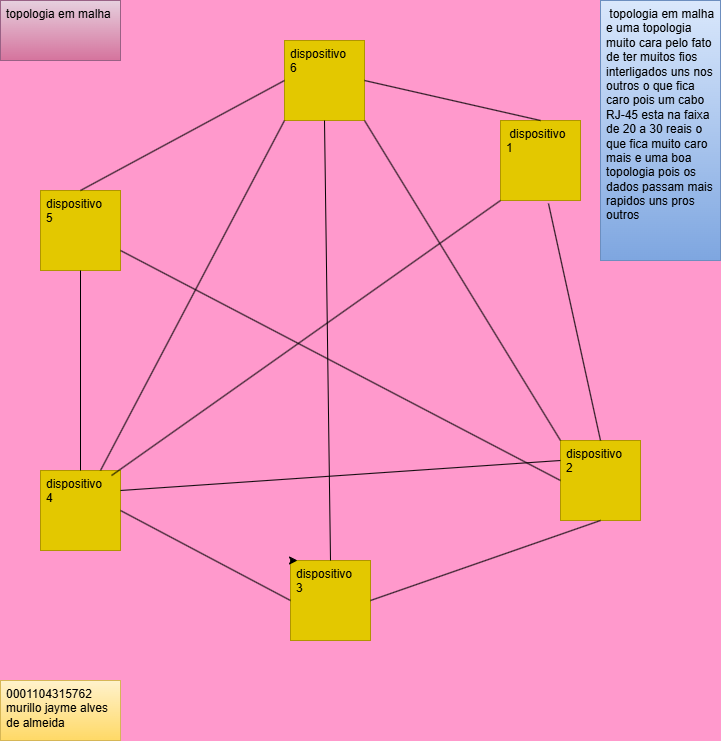

The diagram above was exported from draw.io. Its source (the exported page's mxGraphModel, read from the mxfile embedded in the PNG):
<mxGraphModel dx="1414" dy="811" grid="1" gridSize="10" guides="1" tooltips="1" connect="1" arrows="1" fold="1" page="1" pageScale="1" pageWidth="827" pageHeight="1169" background="#FF99CC" math="0" shadow="0">
  <root>
    <mxCell id="0" />
    <mxCell id="1" parent="0" />
    <mxCell id="k352lItiapHdGWMaVUlm-3" parent="1" style="whiteSpace=wrap;html=1;aspect=fixed;align=left;verticalAlign=top;spacingLeft=4;spacingRight=4;fontFamily=Helvetica;fontSize=12;fontColor=#000000;fillColor=#e3c800;strokeColor=#B09500;" value="dispositivo&lt;div&gt;3&lt;/div&gt;" vertex="1">
      <mxGeometry height="80" width="80" x="380" y="610" as="geometry" />
    </mxCell>
    <mxCell id="k352lItiapHdGWMaVUlm-4" parent="1" style="whiteSpace=wrap;html=1;aspect=fixed;align=left;verticalAlign=top;spacingLeft=4;spacingRight=4;fontFamily=Helvetica;fontSize=12;fontColor=#000000;fillColor=#e3c800;strokeColor=#B09500;" value="&lt;div&gt;dispositivo&lt;/div&gt;&lt;div&gt;2&lt;/div&gt;" vertex="1">
      <mxGeometry height="80" width="80" x="650" y="490" as="geometry" />
    </mxCell>
    <mxCell id="k352lItiapHdGWMaVUlm-5" parent="1" style="whiteSpace=wrap;html=1;aspect=fixed;align=left;verticalAlign=top;spacingLeft=4;spacingRight=4;fontFamily=Helvetica;fontSize=12;fontColor=#000000;fillColor=#e3c800;strokeColor=#B09500;" value="dispositivo&lt;div&gt;4&lt;/div&gt;" vertex="1">
      <mxGeometry height="80" width="80" x="130" y="520" as="geometry" />
    </mxCell>
    <mxCell id="k352lItiapHdGWMaVUlm-6" parent="1" style="whiteSpace=wrap;html=1;aspect=fixed;align=left;verticalAlign=top;spacingLeft=4;spacingRight=4;fontFamily=Helvetica;fontSize=12;fontColor=#000000;fillColor=#e3c800;strokeColor=#B09500;" value="dispositivo&lt;div&gt;5&lt;/div&gt;" vertex="1">
      <mxGeometry height="80" width="80" x="130" y="240" as="geometry" />
    </mxCell>
    <mxCell id="k352lItiapHdGWMaVUlm-7" parent="1" style="whiteSpace=wrap;html=1;aspect=fixed;align=left;verticalAlign=top;spacingLeft=4;spacingRight=4;fontFamily=Helvetica;fontSize=12;fontColor=#000000;fillColor=#e3c800;strokeColor=#B09500;" value="&amp;nbsp;dispositivo&lt;div&gt;1&lt;/div&gt;" vertex="1">
      <mxGeometry height="80" width="80" x="590" y="170" as="geometry" />
    </mxCell>
    <mxCell id="k352lItiapHdGWMaVUlm-8" parent="1" style="whiteSpace=wrap;html=1;aspect=fixed;align=left;verticalAlign=top;spacingLeft=4;spacingRight=4;fontFamily=Helvetica;fontSize=12;fontColor=#000000;fillColor=#e3c800;strokeColor=#B09500;" value="dispositivo&lt;div&gt;6&lt;/div&gt;" vertex="1">
      <mxGeometry height="80" width="80" x="374" y="90" as="geometry" />
    </mxCell>
    <mxCell id="k352lItiapHdGWMaVUlm-10" edge="1" parent="1" source="k352lItiapHdGWMaVUlm-3" style="endArrow=none;html=1;rounded=0;fontFamily=Helvetica;fontSize=12;fontColor=default;entryX=0.5;entryY=1;entryDx=0;entryDy=0;exitX=0.5;exitY=0;exitDx=0;exitDy=0;" target="k352lItiapHdGWMaVUlm-8" value="">
      <mxGeometry height="50" relative="1" width="50" as="geometry">
        <mxPoint x="390" y="440" as="sourcePoint" />
        <mxPoint x="440" y="390" as="targetPoint" />
      </mxGeometry>
    </mxCell>
    <mxCell id="k352lItiapHdGWMaVUlm-11" edge="1" parent="1" source="k352lItiapHdGWMaVUlm-6" style="endArrow=none;html=1;rounded=0;fontFamily=Helvetica;fontSize=12;fontColor=default;entryX=0;entryY=0.5;entryDx=0;entryDy=0;exitX=1;exitY=0.75;exitDx=0;exitDy=0;" target="k352lItiapHdGWMaVUlm-4" value="">
      <mxGeometry height="50" relative="1" width="50" as="geometry">
        <mxPoint x="390" y="440" as="sourcePoint" />
        <mxPoint x="440" y="390" as="targetPoint" />
      </mxGeometry>
    </mxCell>
    <mxCell id="k352lItiapHdGWMaVUlm-12" edge="1" parent="1" source="k352lItiapHdGWMaVUlm-3" style="endArrow=none;html=1;rounded=0;fontFamily=Helvetica;fontSize=12;fontColor=default;exitX=1;exitY=0.5;exitDx=0;exitDy=0;entryX=0.5;entryY=1;entryDx=0;entryDy=0;" target="k352lItiapHdGWMaVUlm-4" value="">
      <mxGeometry height="50" relative="1" width="50" as="geometry">
        <mxPoint x="390" y="440" as="sourcePoint" />
        <mxPoint x="440" y="390" as="targetPoint" />
      </mxGeometry>
    </mxCell>
    <mxCell id="k352lItiapHdGWMaVUlm-13" edge="1" parent="1" source="k352lItiapHdGWMaVUlm-4" style="endArrow=none;html=1;rounded=0;fontFamily=Helvetica;fontSize=12;fontColor=default;entryX=0.6;entryY=1.038;entryDx=0;entryDy=0;entryPerimeter=0;exitX=0.5;exitY=0;exitDx=0;exitDy=0;" target="k352lItiapHdGWMaVUlm-7" value="">
      <mxGeometry height="50" relative="1" width="50" as="geometry">
        <mxPoint x="390" y="440" as="sourcePoint" />
        <mxPoint x="440" y="390" as="targetPoint" />
      </mxGeometry>
    </mxCell>
    <mxCell id="k352lItiapHdGWMaVUlm-14" edge="1" parent="1" source="k352lItiapHdGWMaVUlm-7" style="endArrow=none;html=1;rounded=0;fontFamily=Helvetica;fontSize=12;fontColor=default;entryX=1;entryY=0.5;entryDx=0;entryDy=0;exitX=0.5;exitY=0;exitDx=0;exitDy=0;" target="k352lItiapHdGWMaVUlm-8" value="">
      <mxGeometry height="50" relative="1" width="50" as="geometry">
        <mxPoint x="390" y="440" as="sourcePoint" />
        <mxPoint x="440" y="390" as="targetPoint" />
      </mxGeometry>
    </mxCell>
    <mxCell id="k352lItiapHdGWMaVUlm-15" edge="1" parent="1" source="k352lItiapHdGWMaVUlm-6" style="endArrow=none;html=1;rounded=0;fontFamily=Helvetica;fontSize=12;fontColor=default;entryX=0;entryY=0.5;entryDx=0;entryDy=0;exitX=0.5;exitY=0;exitDx=0;exitDy=0;" target="k352lItiapHdGWMaVUlm-8" value="">
      <mxGeometry height="50" relative="1" width="50" as="geometry">
        <mxPoint x="390" y="440" as="sourcePoint" />
        <mxPoint x="440" y="390" as="targetPoint" />
      </mxGeometry>
    </mxCell>
    <mxCell id="k352lItiapHdGWMaVUlm-16" edge="1" parent="1" source="k352lItiapHdGWMaVUlm-6" style="endArrow=none;html=1;rounded=0;fontFamily=Helvetica;fontSize=12;fontColor=default;exitX=0.5;exitY=1;exitDx=0;exitDy=0;entryX=0.5;entryY=0;entryDx=0;entryDy=0;" target="k352lItiapHdGWMaVUlm-5" value="">
      <mxGeometry height="50" relative="1" width="50" as="geometry">
        <mxPoint x="390" y="440" as="sourcePoint" />
        <mxPoint x="440" y="390" as="targetPoint" />
      </mxGeometry>
    </mxCell>
    <mxCell id="k352lItiapHdGWMaVUlm-17" edge="1" parent="1" source="k352lItiapHdGWMaVUlm-5" style="endArrow=none;html=1;rounded=0;fontFamily=Helvetica;fontSize=12;fontColor=default;exitX=1;exitY=0.5;exitDx=0;exitDy=0;entryX=0;entryY=0.5;entryDx=0;entryDy=0;" target="k352lItiapHdGWMaVUlm-3" value="">
      <mxGeometry height="50" relative="1" width="50" as="geometry">
        <mxPoint x="390" y="440" as="sourcePoint" />
        <mxPoint x="440" y="390" as="targetPoint" />
      </mxGeometry>
    </mxCell>
    <mxCell id="k352lItiapHdGWMaVUlm-18" edge="1" parent="1" source="k352lItiapHdGWMaVUlm-5" style="endArrow=none;html=1;rounded=0;fontFamily=Helvetica;fontSize=12;fontColor=default;exitX=0.888;exitY=0.063;exitDx=0;exitDy=0;exitPerimeter=0;entryX=0;entryY=1;entryDx=0;entryDy=0;" target="k352lItiapHdGWMaVUlm-7" value="">
      <mxGeometry height="50" relative="1" width="50" as="geometry">
        <mxPoint x="390" y="440" as="sourcePoint" />
        <mxPoint x="440" y="390" as="targetPoint" />
      </mxGeometry>
    </mxCell>
    <mxCell id="k352lItiapHdGWMaVUlm-19" edge="1" parent="1" source="k352lItiapHdGWMaVUlm-5" style="endArrow=none;html=1;rounded=0;fontFamily=Helvetica;fontSize=12;fontColor=default;exitX=0.75;exitY=0;exitDx=0;exitDy=0;entryX=0;entryY=1;entryDx=0;entryDy=0;" target="k352lItiapHdGWMaVUlm-8" value="">
      <mxGeometry height="50" relative="1" width="50" as="geometry">
        <mxPoint x="390" y="440" as="sourcePoint" />
        <mxPoint x="440" y="390" as="targetPoint" />
      </mxGeometry>
    </mxCell>
    <mxCell id="k352lItiapHdGWMaVUlm-21" edge="1" parent="1" source="k352lItiapHdGWMaVUlm-3" style="edgeStyle=orthogonalEdgeStyle;rounded=0;orthogonalLoop=1;jettySize=auto;html=1;exitX=0;exitY=0;exitDx=0;exitDy=0;entryX=0.088;entryY=0;entryDx=0;entryDy=0;entryPerimeter=0;fontFamily=Helvetica;fontSize=12;fontColor=default;" target="k352lItiapHdGWMaVUlm-3">
      <mxGeometry relative="1" as="geometry" />
    </mxCell>
    <mxCell id="k352lItiapHdGWMaVUlm-22" edge="1" parent="1" source="k352lItiapHdGWMaVUlm-5" style="endArrow=none;html=1;rounded=0;fontFamily=Helvetica;fontSize=12;fontColor=default;exitX=1;exitY=0.25;exitDx=0;exitDy=0;entryX=0;entryY=0.25;entryDx=0;entryDy=0;" target="k352lItiapHdGWMaVUlm-4" value="">
      <mxGeometry height="50" relative="1" width="50" as="geometry">
        <mxPoint x="390" y="440" as="sourcePoint" />
        <mxPoint x="440" y="390" as="targetPoint" />
      </mxGeometry>
    </mxCell>
    <mxCell id="k352lItiapHdGWMaVUlm-23" edge="1" parent="1" source="k352lItiapHdGWMaVUlm-8" style="endArrow=none;html=1;rounded=0;fontFamily=Helvetica;fontSize=12;fontColor=default;entryX=0;entryY=0;entryDx=0;entryDy=0;exitX=1;exitY=1;exitDx=0;exitDy=0;" target="k352lItiapHdGWMaVUlm-4" value="">
      <mxGeometry height="50" relative="1" width="50" as="geometry">
        <mxPoint x="390" y="440" as="sourcePoint" />
        <mxPoint x="440" y="390" as="targetPoint" />
      </mxGeometry>
    </mxCell>
    <mxCell id="dl17W6SzvP3P0S3NcEMZ-1" parent="1" style="rounded=0;whiteSpace=wrap;html=1;align=left;verticalAlign=top;spacingLeft=4;spacingRight=4;fontFamily=Helvetica;fontSize=12;fillColor=#e6d0de;gradientColor=#d5739d;strokeColor=#996185;" value="topologia em malha" vertex="1">
      <mxGeometry height="60" width="120" x="90" y="50" as="geometry" />
    </mxCell>
    <mxCell id="dl17W6SzvP3P0S3NcEMZ-3" parent="1" style="rounded=0;whiteSpace=wrap;html=1;align=left;verticalAlign=top;spacingLeft=4;spacingRight=4;fontFamily=Helvetica;fontSize=12;fillColor=#dae8fc;gradientColor=#7ea6e0;strokeColor=#6c8ebf;" value="&amp;nbsp;topologia em malha e uma topologia muito cara pelo fato de ter muitos fios interligados uns nos outros o que fica caro pois um cabo RJ-45 esta na faixa de 20 a 30 reais o que fica muito caro mais e uma boa topologia pois os dados passam mais rapidos uns pros outros" vertex="1">
      <mxGeometry height="260" width="120" x="690" y="50" as="geometry" />
    </mxCell>
    <mxCell id="dl17W6SzvP3P0S3NcEMZ-5" parent="1" style="rounded=0;whiteSpace=wrap;html=1;align=left;verticalAlign=top;spacingLeft=4;spacingRight=4;fontFamily=Helvetica;fontSize=12;fillColor=#fff2cc;gradientColor=#ffd966;strokeColor=#d6b656;" value="0001104315762&lt;div&gt;murillo jayme alves de almeida&lt;/div&gt;" vertex="1">
      <mxGeometry height="60" width="120" x="90" y="730" as="geometry" />
    </mxCell>
  </root>
</mxGraphModel>